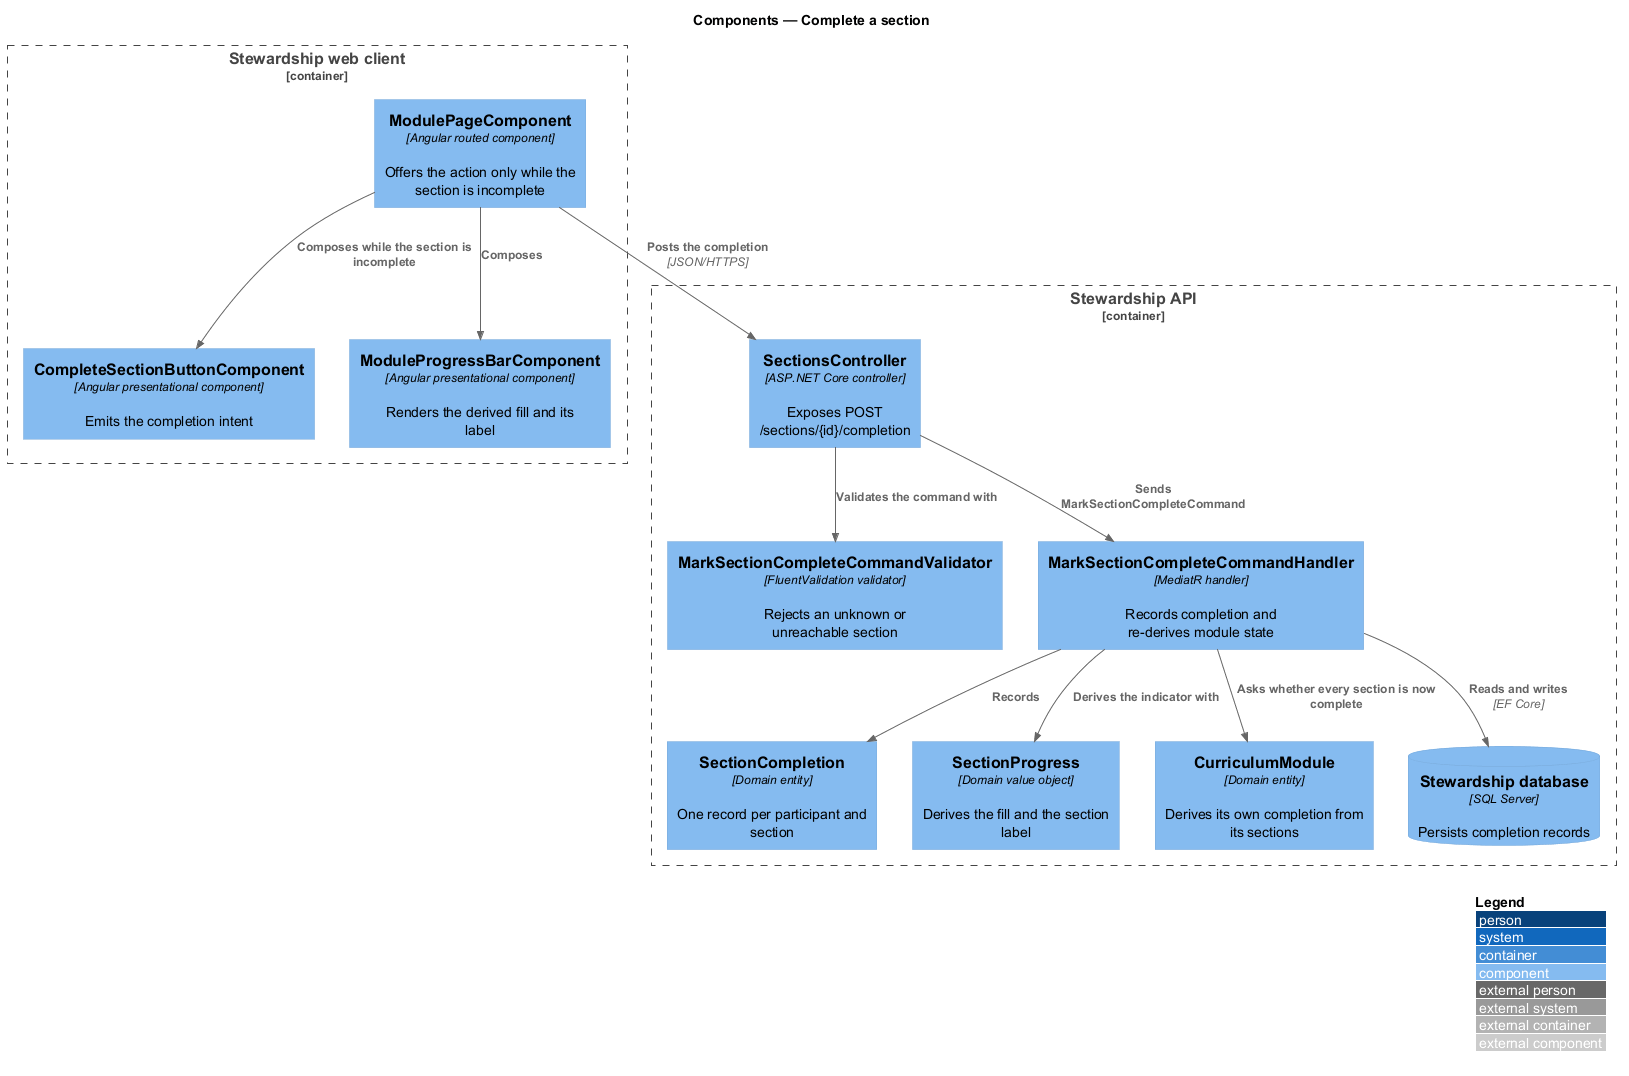

The diagram above was rendered by PlantUML. Its source (embedded in the PNG):
@startuml
!include <C4/C4_Component>
LAYOUT_WITH_LEGEND()
title Components — Complete a section

Container_Boundary(spa, "Stewardship web client") {
  Component(page, "ModulePageComponent", "Angular routed component", "Offers the action only while the section is incomplete")
  Component(button, "CompleteSectionButtonComponent", "Angular presentational component", "Emits the completion intent")
  Component(bar, "ModuleProgressBarComponent", "Angular presentational component", "Renders the derived fill and its label")
}

Container_Boundary(api, "Stewardship API") {
  Component(controller, "SectionsController", "ASP.NET Core controller", "Exposes POST /sections/{id}/completion")
  Component(validator, "MarkSectionCompleteCommandValidator", "FluentValidation validator", "Rejects an unknown or unreachable section")
  Component(handler, "MarkSectionCompleteCommandHandler", "MediatR handler", "Records completion and re-derives module state")
  Component(completion, "SectionCompletion", "Domain entity", "One record per participant and section")
  Component(progress, "SectionProgress", "Domain value object", "Derives the fill and the section label")
  Component(module, "CurriculumModule", "Domain entity", "Derives its own completion from its sections")
  ComponentDb(db, "Stewardship database", "SQL Server", "Persists completion records")
}

Rel(page, button, "Composes while the section is incomplete")
Rel(page, bar, "Composes")
Rel(page, controller, "Posts the completion", "JSON/HTTPS")
Rel(controller, validator, "Validates the command with")
Rel(controller, handler, "Sends MarkSectionCompleteCommand")
Rel(handler, completion, "Records")
Rel(handler, progress, "Derives the indicator with")
Rel(handler, module, "Asks whether every section is now complete")
Rel(handler, db, "Reads and writes", "EF Core")
@enduml